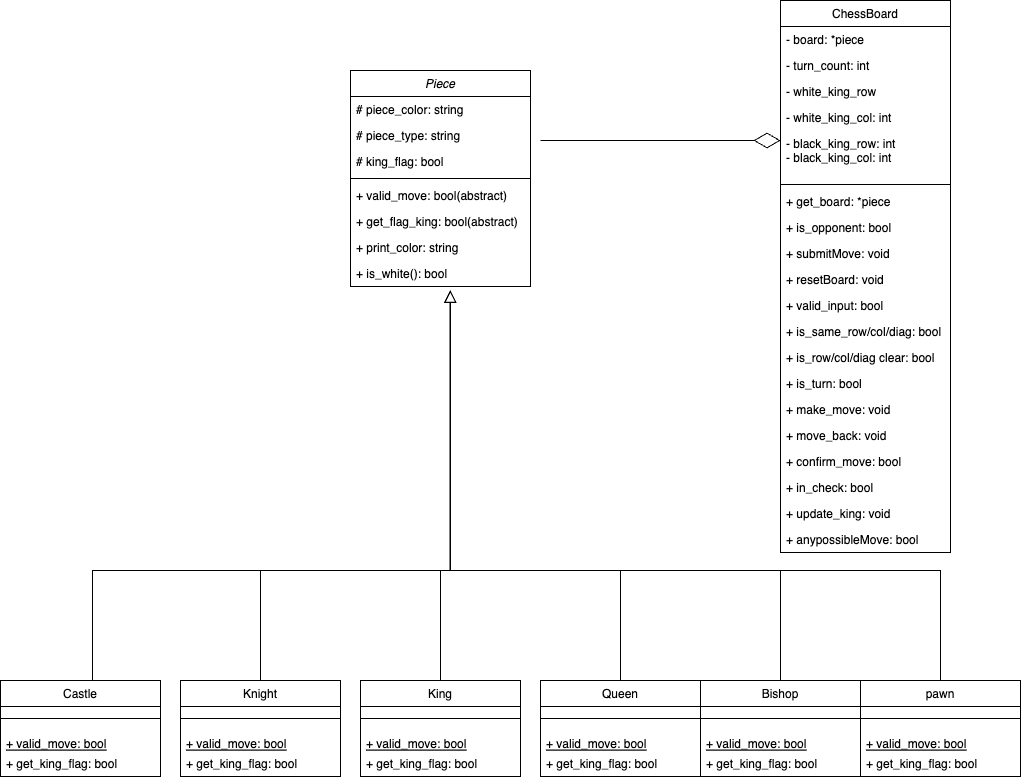

The diagram above was exported from draw.io. Its source (the exported page's mxGraphModel, read from the mxfile embedded in the PNG):
<mxGraphModel dx="2405" dy="1055" grid="1" gridSize="10" guides="1" tooltips="1" connect="1" arrows="1" fold="1" page="1" pageScale="1" pageWidth="827" pageHeight="1169" math="0" shadow="0">
  <root>
    <mxCell id="WIyWlLk6GJQsqaUBKTNV-0" />
    <mxCell id="WIyWlLk6GJQsqaUBKTNV-1" parent="WIyWlLk6GJQsqaUBKTNV-0" />
    <mxCell id="zkfFHV4jXpPFQw0GAbJ--0" value="Piece" style="swimlane;fontStyle=2;align=center;verticalAlign=top;childLayout=stackLayout;horizontal=1;startSize=26;horizontalStack=0;resizeParent=1;resizeLast=0;collapsible=1;marginBottom=0;rounded=0;shadow=0;strokeWidth=1;" parent="WIyWlLk6GJQsqaUBKTNV-1" vertex="1">
      <mxGeometry x="130" y="70" width="180" height="216" as="geometry">
        <mxRectangle x="230" y="140" width="160" height="26" as="alternateBounds" />
      </mxGeometry>
    </mxCell>
    <mxCell id="zkfFHV4jXpPFQw0GAbJ--1" value="# piece_color: string" style="text;align=left;verticalAlign=top;spacingLeft=4;spacingRight=4;overflow=hidden;rotatable=0;points=[[0,0.5],[1,0.5]];portConstraint=eastwest;" parent="zkfFHV4jXpPFQw0GAbJ--0" vertex="1">
      <mxGeometry y="26" width="180" height="26" as="geometry" />
    </mxCell>
    <mxCell id="zkfFHV4jXpPFQw0GAbJ--2" value="# piece_type: string" style="text;align=left;verticalAlign=top;spacingLeft=4;spacingRight=4;overflow=hidden;rotatable=0;points=[[0,0.5],[1,0.5]];portConstraint=eastwest;rounded=0;shadow=0;html=0;" parent="zkfFHV4jXpPFQw0GAbJ--0" vertex="1">
      <mxGeometry y="52" width="180" height="26" as="geometry" />
    </mxCell>
    <mxCell id="zkfFHV4jXpPFQw0GAbJ--3" value="# king_flag: bool" style="text;align=left;verticalAlign=top;spacingLeft=4;spacingRight=4;overflow=hidden;rotatable=0;points=[[0,0.5],[1,0.5]];portConstraint=eastwest;rounded=0;shadow=0;html=0;" parent="zkfFHV4jXpPFQw0GAbJ--0" vertex="1">
      <mxGeometry y="78" width="180" height="26" as="geometry" />
    </mxCell>
    <mxCell id="zkfFHV4jXpPFQw0GAbJ--4" value="" style="line;html=1;strokeWidth=1;align=left;verticalAlign=middle;spacingTop=-1;spacingLeft=3;spacingRight=3;rotatable=0;labelPosition=right;points=[];portConstraint=eastwest;" parent="zkfFHV4jXpPFQw0GAbJ--0" vertex="1">
      <mxGeometry y="104" width="180" height="8" as="geometry" />
    </mxCell>
    <mxCell id="zkfFHV4jXpPFQw0GAbJ--5" value="+ valid_move: bool(abstract)" style="text;align=left;verticalAlign=top;spacingLeft=4;spacingRight=4;overflow=hidden;rotatable=0;points=[[0,0.5],[1,0.5]];portConstraint=eastwest;" parent="zkfFHV4jXpPFQw0GAbJ--0" vertex="1">
      <mxGeometry y="112" width="180" height="26" as="geometry" />
    </mxCell>
    <mxCell id="O7QEaC46AH7mUcOu4aNX-1" value="+ get_flag_king: bool(abstract)" style="text;align=left;verticalAlign=top;spacingLeft=4;spacingRight=4;overflow=hidden;rotatable=0;points=[[0,0.5],[1,0.5]];portConstraint=eastwest;" vertex="1" parent="zkfFHV4jXpPFQw0GAbJ--0">
      <mxGeometry y="138" width="180" height="26" as="geometry" />
    </mxCell>
    <mxCell id="O7QEaC46AH7mUcOu4aNX-3" value="+ print_color: string" style="text;align=left;verticalAlign=top;spacingLeft=4;spacingRight=4;overflow=hidden;rotatable=0;points=[[0,0.5],[1,0.5]];portConstraint=eastwest;" vertex="1" parent="zkfFHV4jXpPFQw0GAbJ--0">
      <mxGeometry y="164" width="180" height="26" as="geometry" />
    </mxCell>
    <mxCell id="O7QEaC46AH7mUcOu4aNX-4" value="+ is_white(): bool&#10;" style="text;align=left;verticalAlign=top;spacingLeft=4;spacingRight=4;overflow=hidden;rotatable=0;points=[[0,0.5],[1,0.5]];portConstraint=eastwest;" vertex="1" parent="zkfFHV4jXpPFQw0GAbJ--0">
      <mxGeometry y="190" width="180" height="26" as="geometry" />
    </mxCell>
    <mxCell id="zkfFHV4jXpPFQw0GAbJ--6" value="Bishop" style="swimlane;fontStyle=0;align=center;verticalAlign=top;childLayout=stackLayout;horizontal=1;startSize=26;horizontalStack=0;resizeParent=1;resizeLast=0;collapsible=1;marginBottom=0;rounded=0;shadow=0;strokeWidth=1;" parent="WIyWlLk6GJQsqaUBKTNV-1" vertex="1">
      <mxGeometry x="480" y="680" width="160" height="96" as="geometry">
        <mxRectangle x="130" y="380" width="160" height="26" as="alternateBounds" />
      </mxGeometry>
    </mxCell>
    <mxCell id="zkfFHV4jXpPFQw0GAbJ--9" value="" style="line;html=1;strokeWidth=1;align=left;verticalAlign=middle;spacingTop=-1;spacingLeft=3;spacingRight=3;rotatable=0;labelPosition=right;points=[];portConstraint=eastwest;" parent="zkfFHV4jXpPFQw0GAbJ--6" vertex="1">
      <mxGeometry y="26" width="160" height="24" as="geometry" />
    </mxCell>
    <mxCell id="zkfFHV4jXpPFQw0GAbJ--10" value="+ valid_move: bool" style="text;align=left;verticalAlign=top;spacingLeft=4;spacingRight=4;overflow=hidden;rotatable=0;points=[[0,0.5],[1,0.5]];portConstraint=eastwest;fontStyle=4" parent="zkfFHV4jXpPFQw0GAbJ--6" vertex="1">
      <mxGeometry y="50" width="160" height="20" as="geometry" />
    </mxCell>
    <mxCell id="zkfFHV4jXpPFQw0GAbJ--11" value="+ get_king_flag: bool" style="text;align=left;verticalAlign=top;spacingLeft=4;spacingRight=4;overflow=hidden;rotatable=0;points=[[0,0.5],[1,0.5]];portConstraint=eastwest;" parent="zkfFHV4jXpPFQw0GAbJ--6" vertex="1">
      <mxGeometry y="70" width="160" height="26" as="geometry" />
    </mxCell>
    <mxCell id="zkfFHV4jXpPFQw0GAbJ--16" value="" style="endArrow=block;endSize=10;endFill=0;shadow=0;strokeWidth=1;rounded=0;curved=0;edgeStyle=elbowEdgeStyle;elbow=vertical;exitX=0.575;exitY=0.01;exitDx=0;exitDy=0;exitPerimeter=0;" parent="WIyWlLk6GJQsqaUBKTNV-1" source="O7QEaC46AH7mUcOu4aNX-33" edge="1">
      <mxGeometry width="160" relative="1" as="geometry">
        <mxPoint x="280" y="610" as="sourcePoint" />
        <mxPoint x="230" y="290" as="targetPoint" />
        <Array as="points">
          <mxPoint x="280" y="570" />
        </Array>
      </mxGeometry>
    </mxCell>
    <mxCell id="zkfFHV4jXpPFQw0GAbJ--17" value="ChessBoard" style="swimlane;fontStyle=0;align=center;verticalAlign=top;childLayout=stackLayout;horizontal=1;startSize=26;horizontalStack=0;resizeParent=1;resizeLast=0;collapsible=1;marginBottom=0;rounded=0;shadow=0;strokeWidth=1;" parent="WIyWlLk6GJQsqaUBKTNV-1" vertex="1">
      <mxGeometry x="560" width="170" height="552" as="geometry">
        <mxRectangle x="550" y="140" width="160" height="26" as="alternateBounds" />
      </mxGeometry>
    </mxCell>
    <mxCell id="zkfFHV4jXpPFQw0GAbJ--18" value="- board: *piece" style="text;align=left;verticalAlign=top;spacingLeft=4;spacingRight=4;overflow=hidden;rotatable=0;points=[[0,0.5],[1,0.5]];portConstraint=eastwest;" parent="zkfFHV4jXpPFQw0GAbJ--17" vertex="1">
      <mxGeometry y="26" width="170" height="26" as="geometry" />
    </mxCell>
    <mxCell id="zkfFHV4jXpPFQw0GAbJ--19" value="- turn_count: int" style="text;align=left;verticalAlign=top;spacingLeft=4;spacingRight=4;overflow=hidden;rotatable=0;points=[[0,0.5],[1,0.5]];portConstraint=eastwest;rounded=0;shadow=0;html=0;" parent="zkfFHV4jXpPFQw0GAbJ--17" vertex="1">
      <mxGeometry y="52" width="170" height="26" as="geometry" />
    </mxCell>
    <mxCell id="zkfFHV4jXpPFQw0GAbJ--20" value="- white_king_row&#10;" style="text;align=left;verticalAlign=top;spacingLeft=4;spacingRight=4;overflow=hidden;rotatable=0;points=[[0,0.5],[1,0.5]];portConstraint=eastwest;rounded=0;shadow=0;html=0;" parent="zkfFHV4jXpPFQw0GAbJ--17" vertex="1">
      <mxGeometry y="78" width="170" height="26" as="geometry" />
    </mxCell>
    <mxCell id="zkfFHV4jXpPFQw0GAbJ--21" value="- white_king_col: int" style="text;align=left;verticalAlign=top;spacingLeft=4;spacingRight=4;overflow=hidden;rotatable=0;points=[[0,0.5],[1,0.5]];portConstraint=eastwest;rounded=0;shadow=0;html=0;" parent="zkfFHV4jXpPFQw0GAbJ--17" vertex="1">
      <mxGeometry y="104" width="170" height="26" as="geometry" />
    </mxCell>
    <mxCell id="zkfFHV4jXpPFQw0GAbJ--24" value="- black_king_row: int&#10;- black_king_col: int&#10;&#10;" style="text;align=left;verticalAlign=top;spacingLeft=4;spacingRight=4;overflow=hidden;rotatable=0;points=[[0,0.5],[1,0.5]];portConstraint=eastwest;" parent="zkfFHV4jXpPFQw0GAbJ--17" vertex="1">
      <mxGeometry y="130" width="170" height="50" as="geometry" />
    </mxCell>
    <mxCell id="zkfFHV4jXpPFQw0GAbJ--23" value="" style="line;html=1;strokeWidth=1;align=left;verticalAlign=middle;spacingTop=-1;spacingLeft=3;spacingRight=3;rotatable=0;labelPosition=right;points=[];portConstraint=eastwest;" parent="zkfFHV4jXpPFQw0GAbJ--17" vertex="1">
      <mxGeometry y="180" width="170" height="8" as="geometry" />
    </mxCell>
    <mxCell id="O7QEaC46AH7mUcOu4aNX-15" value="+ get_board: *piece&#10;" style="text;align=left;verticalAlign=top;spacingLeft=4;spacingRight=4;overflow=hidden;rotatable=0;points=[[0,0.5],[1,0.5]];portConstraint=eastwest;rounded=0;shadow=0;html=0;" vertex="1" parent="zkfFHV4jXpPFQw0GAbJ--17">
      <mxGeometry y="188" width="170" height="26" as="geometry" />
    </mxCell>
    <mxCell id="O7QEaC46AH7mUcOu4aNX-16" value="+ is_opponent: bool&#10;" style="text;align=left;verticalAlign=top;spacingLeft=4;spacingRight=4;overflow=hidden;rotatable=0;points=[[0,0.5],[1,0.5]];portConstraint=eastwest;rounded=0;shadow=0;html=0;" vertex="1" parent="zkfFHV4jXpPFQw0GAbJ--17">
      <mxGeometry y="214" width="170" height="26" as="geometry" />
    </mxCell>
    <mxCell id="O7QEaC46AH7mUcOu4aNX-17" value="+ submitMove: void" style="text;align=left;verticalAlign=top;spacingLeft=4;spacingRight=4;overflow=hidden;rotatable=0;points=[[0,0.5],[1,0.5]];portConstraint=eastwest;rounded=0;shadow=0;html=0;" vertex="1" parent="zkfFHV4jXpPFQw0GAbJ--17">
      <mxGeometry y="240" width="170" height="26" as="geometry" />
    </mxCell>
    <mxCell id="O7QEaC46AH7mUcOu4aNX-19" value="+ resetBoard: void" style="text;align=left;verticalAlign=top;spacingLeft=4;spacingRight=4;overflow=hidden;rotatable=0;points=[[0,0.5],[1,0.5]];portConstraint=eastwest;rounded=0;shadow=0;html=0;" vertex="1" parent="zkfFHV4jXpPFQw0GAbJ--17">
      <mxGeometry y="266" width="170" height="26" as="geometry" />
    </mxCell>
    <mxCell id="O7QEaC46AH7mUcOu4aNX-20" value="+ valid_input: bool" style="text;align=left;verticalAlign=top;spacingLeft=4;spacingRight=4;overflow=hidden;rotatable=0;points=[[0,0.5],[1,0.5]];portConstraint=eastwest;rounded=0;shadow=0;html=0;" vertex="1" parent="zkfFHV4jXpPFQw0GAbJ--17">
      <mxGeometry y="292" width="170" height="26" as="geometry" />
    </mxCell>
    <mxCell id="O7QEaC46AH7mUcOu4aNX-21" value="+ is_same_row/col/diag: bool" style="text;align=left;verticalAlign=top;spacingLeft=4;spacingRight=4;overflow=hidden;rotatable=0;points=[[0,0.5],[1,0.5]];portConstraint=eastwest;rounded=0;shadow=0;html=0;" vertex="1" parent="zkfFHV4jXpPFQw0GAbJ--17">
      <mxGeometry y="318" width="170" height="26" as="geometry" />
    </mxCell>
    <mxCell id="O7QEaC46AH7mUcOu4aNX-23" value="+ is_row/col/diag clear: bool" style="text;align=left;verticalAlign=top;spacingLeft=4;spacingRight=4;overflow=hidden;rotatable=0;points=[[0,0.5],[1,0.5]];portConstraint=eastwest;rounded=0;shadow=0;html=0;" vertex="1" parent="zkfFHV4jXpPFQw0GAbJ--17">
      <mxGeometry y="344" width="170" height="26" as="geometry" />
    </mxCell>
    <mxCell id="O7QEaC46AH7mUcOu4aNX-24" value="+ is_turn: bool" style="text;align=left;verticalAlign=top;spacingLeft=4;spacingRight=4;overflow=hidden;rotatable=0;points=[[0,0.5],[1,0.5]];portConstraint=eastwest;rounded=0;shadow=0;html=0;" vertex="1" parent="zkfFHV4jXpPFQw0GAbJ--17">
      <mxGeometry y="370" width="170" height="26" as="geometry" />
    </mxCell>
    <mxCell id="O7QEaC46AH7mUcOu4aNX-25" value="+ make_move: void" style="text;align=left;verticalAlign=top;spacingLeft=4;spacingRight=4;overflow=hidden;rotatable=0;points=[[0,0.5],[1,0.5]];portConstraint=eastwest;rounded=0;shadow=0;html=0;" vertex="1" parent="zkfFHV4jXpPFQw0GAbJ--17">
      <mxGeometry y="396" width="170" height="26" as="geometry" />
    </mxCell>
    <mxCell id="O7QEaC46AH7mUcOu4aNX-26" value="+ move_back: void" style="text;align=left;verticalAlign=top;spacingLeft=4;spacingRight=4;overflow=hidden;rotatable=0;points=[[0,0.5],[1,0.5]];portConstraint=eastwest;rounded=0;shadow=0;html=0;" vertex="1" parent="zkfFHV4jXpPFQw0GAbJ--17">
      <mxGeometry y="422" width="170" height="26" as="geometry" />
    </mxCell>
    <mxCell id="O7QEaC46AH7mUcOu4aNX-27" value="+ confirm_move: bool" style="text;align=left;verticalAlign=top;spacingLeft=4;spacingRight=4;overflow=hidden;rotatable=0;points=[[0,0.5],[1,0.5]];portConstraint=eastwest;rounded=0;shadow=0;html=0;" vertex="1" parent="zkfFHV4jXpPFQw0GAbJ--17">
      <mxGeometry y="448" width="170" height="26" as="geometry" />
    </mxCell>
    <mxCell id="O7QEaC46AH7mUcOu4aNX-28" value="+ in_check: bool" style="text;align=left;verticalAlign=top;spacingLeft=4;spacingRight=4;overflow=hidden;rotatable=0;points=[[0,0.5],[1,0.5]];portConstraint=eastwest;rounded=0;shadow=0;html=0;" vertex="1" parent="zkfFHV4jXpPFQw0GAbJ--17">
      <mxGeometry y="474" width="170" height="26" as="geometry" />
    </mxCell>
    <mxCell id="O7QEaC46AH7mUcOu4aNX-29" value="+ update_king: void" style="text;align=left;verticalAlign=top;spacingLeft=4;spacingRight=4;overflow=hidden;rotatable=0;points=[[0,0.5],[1,0.5]];portConstraint=eastwest;rounded=0;shadow=0;html=0;" vertex="1" parent="zkfFHV4jXpPFQw0GAbJ--17">
      <mxGeometry y="500" width="170" height="26" as="geometry" />
    </mxCell>
    <mxCell id="O7QEaC46AH7mUcOu4aNX-30" value="+ anypossibleMove: bool" style="text;align=left;verticalAlign=top;spacingLeft=4;spacingRight=4;overflow=hidden;rotatable=0;points=[[0,0.5],[1,0.5]];portConstraint=eastwest;rounded=0;shadow=0;html=0;" vertex="1" parent="zkfFHV4jXpPFQw0GAbJ--17">
      <mxGeometry y="526" width="170" height="26" as="geometry" />
    </mxCell>
    <mxCell id="O7QEaC46AH7mUcOu4aNX-5" value="" style="endArrow=diamondThin;endFill=0;endSize=24;html=1;rounded=0;entryX=-0.025;entryY=0;entryDx=0;entryDy=0;entryPerimeter=0;" edge="1" parent="WIyWlLk6GJQsqaUBKTNV-1">
      <mxGeometry width="160" relative="1" as="geometry">
        <mxPoint x="320" y="140" as="sourcePoint" />
        <mxPoint x="560" y="140" as="targetPoint" />
      </mxGeometry>
    </mxCell>
    <mxCell id="O7QEaC46AH7mUcOu4aNX-33" value="Castle" style="swimlane;fontStyle=0;align=center;verticalAlign=top;childLayout=stackLayout;horizontal=1;startSize=26;horizontalStack=0;resizeParent=1;resizeLast=0;collapsible=1;marginBottom=0;rounded=0;shadow=0;strokeWidth=1;" vertex="1" parent="WIyWlLk6GJQsqaUBKTNV-1">
      <mxGeometry x="-220" y="680" width="160" height="96" as="geometry">
        <mxRectangle x="130" y="380" width="160" height="26" as="alternateBounds" />
      </mxGeometry>
    </mxCell>
    <mxCell id="O7QEaC46AH7mUcOu4aNX-34" value="" style="line;html=1;strokeWidth=1;align=left;verticalAlign=middle;spacingTop=-1;spacingLeft=3;spacingRight=3;rotatable=0;labelPosition=right;points=[];portConstraint=eastwest;" vertex="1" parent="O7QEaC46AH7mUcOu4aNX-33">
      <mxGeometry y="26" width="160" height="24" as="geometry" />
    </mxCell>
    <mxCell id="O7QEaC46AH7mUcOu4aNX-35" value="+ valid_move: bool" style="text;align=left;verticalAlign=top;spacingLeft=4;spacingRight=4;overflow=hidden;rotatable=0;points=[[0,0.5],[1,0.5]];portConstraint=eastwest;fontStyle=4" vertex="1" parent="O7QEaC46AH7mUcOu4aNX-33">
      <mxGeometry y="50" width="160" height="20" as="geometry" />
    </mxCell>
    <mxCell id="O7QEaC46AH7mUcOu4aNX-36" value="+ get_king_flag: bool" style="text;align=left;verticalAlign=top;spacingLeft=4;spacingRight=4;overflow=hidden;rotatable=0;points=[[0,0.5],[1,0.5]];portConstraint=eastwest;" vertex="1" parent="O7QEaC46AH7mUcOu4aNX-33">
      <mxGeometry y="70" width="160" height="26" as="geometry" />
    </mxCell>
    <mxCell id="O7QEaC46AH7mUcOu4aNX-37" value="King" style="swimlane;fontStyle=0;align=center;verticalAlign=top;childLayout=stackLayout;horizontal=1;startSize=26;horizontalStack=0;resizeParent=1;resizeLast=0;collapsible=1;marginBottom=0;rounded=0;shadow=0;strokeWidth=1;" vertex="1" parent="WIyWlLk6GJQsqaUBKTNV-1">
      <mxGeometry x="140" y="680" width="160" height="96" as="geometry">
        <mxRectangle x="130" y="380" width="160" height="26" as="alternateBounds" />
      </mxGeometry>
    </mxCell>
    <mxCell id="O7QEaC46AH7mUcOu4aNX-38" value="" style="line;html=1;strokeWidth=1;align=left;verticalAlign=middle;spacingTop=-1;spacingLeft=3;spacingRight=3;rotatable=0;labelPosition=right;points=[];portConstraint=eastwest;" vertex="1" parent="O7QEaC46AH7mUcOu4aNX-37">
      <mxGeometry y="26" width="160" height="24" as="geometry" />
    </mxCell>
    <mxCell id="O7QEaC46AH7mUcOu4aNX-39" value="+ valid_move: bool" style="text;align=left;verticalAlign=top;spacingLeft=4;spacingRight=4;overflow=hidden;rotatable=0;points=[[0,0.5],[1,0.5]];portConstraint=eastwest;fontStyle=4" vertex="1" parent="O7QEaC46AH7mUcOu4aNX-37">
      <mxGeometry y="50" width="160" height="20" as="geometry" />
    </mxCell>
    <mxCell id="O7QEaC46AH7mUcOu4aNX-40" value="+ get_king_flag: bool" style="text;align=left;verticalAlign=top;spacingLeft=4;spacingRight=4;overflow=hidden;rotatable=0;points=[[0,0.5],[1,0.5]];portConstraint=eastwest;" vertex="1" parent="O7QEaC46AH7mUcOu4aNX-37">
      <mxGeometry y="70" width="160" height="26" as="geometry" />
    </mxCell>
    <mxCell id="O7QEaC46AH7mUcOu4aNX-48" value="Knight" style="swimlane;fontStyle=0;align=center;verticalAlign=top;childLayout=stackLayout;horizontal=1;startSize=26;horizontalStack=0;resizeParent=1;resizeLast=0;collapsible=1;marginBottom=0;rounded=0;shadow=0;strokeWidth=1;" vertex="1" parent="WIyWlLk6GJQsqaUBKTNV-1">
      <mxGeometry x="-40" y="680" width="160" height="96" as="geometry">
        <mxRectangle x="130" y="380" width="160" height="26" as="alternateBounds" />
      </mxGeometry>
    </mxCell>
    <mxCell id="O7QEaC46AH7mUcOu4aNX-49" value="" style="line;html=1;strokeWidth=1;align=left;verticalAlign=middle;spacingTop=-1;spacingLeft=3;spacingRight=3;rotatable=0;labelPosition=right;points=[];portConstraint=eastwest;" vertex="1" parent="O7QEaC46AH7mUcOu4aNX-48">
      <mxGeometry y="26" width="160" height="24" as="geometry" />
    </mxCell>
    <mxCell id="O7QEaC46AH7mUcOu4aNX-50" value="+ valid_move: bool" style="text;align=left;verticalAlign=top;spacingLeft=4;spacingRight=4;overflow=hidden;rotatable=0;points=[[0,0.5],[1,0.5]];portConstraint=eastwest;fontStyle=4" vertex="1" parent="O7QEaC46AH7mUcOu4aNX-48">
      <mxGeometry y="50" width="160" height="20" as="geometry" />
    </mxCell>
    <mxCell id="O7QEaC46AH7mUcOu4aNX-51" value="+ get_king_flag: bool" style="text;align=left;verticalAlign=top;spacingLeft=4;spacingRight=4;overflow=hidden;rotatable=0;points=[[0,0.5],[1,0.5]];portConstraint=eastwest;" vertex="1" parent="O7QEaC46AH7mUcOu4aNX-48">
      <mxGeometry y="70" width="160" height="26" as="geometry" />
    </mxCell>
    <mxCell id="O7QEaC46AH7mUcOu4aNX-52" value="Queen" style="swimlane;fontStyle=0;align=center;verticalAlign=top;childLayout=stackLayout;horizontal=1;startSize=26;horizontalStack=0;resizeParent=1;resizeLast=0;collapsible=1;marginBottom=0;rounded=0;shadow=0;strokeWidth=1;" vertex="1" parent="WIyWlLk6GJQsqaUBKTNV-1">
      <mxGeometry x="320" y="680" width="160" height="96" as="geometry">
        <mxRectangle x="130" y="380" width="160" height="26" as="alternateBounds" />
      </mxGeometry>
    </mxCell>
    <mxCell id="O7QEaC46AH7mUcOu4aNX-53" value="" style="line;html=1;strokeWidth=1;align=left;verticalAlign=middle;spacingTop=-1;spacingLeft=3;spacingRight=3;rotatable=0;labelPosition=right;points=[];portConstraint=eastwest;" vertex="1" parent="O7QEaC46AH7mUcOu4aNX-52">
      <mxGeometry y="26" width="160" height="24" as="geometry" />
    </mxCell>
    <mxCell id="O7QEaC46AH7mUcOu4aNX-54" value="+ valid_move: bool" style="text;align=left;verticalAlign=top;spacingLeft=4;spacingRight=4;overflow=hidden;rotatable=0;points=[[0,0.5],[1,0.5]];portConstraint=eastwest;fontStyle=4" vertex="1" parent="O7QEaC46AH7mUcOu4aNX-52">
      <mxGeometry y="50" width="160" height="20" as="geometry" />
    </mxCell>
    <mxCell id="O7QEaC46AH7mUcOu4aNX-55" value="+ get_king_flag: bool" style="text;align=left;verticalAlign=top;spacingLeft=4;spacingRight=4;overflow=hidden;rotatable=0;points=[[0,0.5],[1,0.5]];portConstraint=eastwest;" vertex="1" parent="O7QEaC46AH7mUcOu4aNX-52">
      <mxGeometry y="70" width="160" height="26" as="geometry" />
    </mxCell>
    <mxCell id="O7QEaC46AH7mUcOu4aNX-58" value="pawn&#10;" style="swimlane;fontStyle=0;align=center;verticalAlign=top;childLayout=stackLayout;horizontal=1;startSize=26;horizontalStack=0;resizeParent=1;resizeLast=0;collapsible=1;marginBottom=0;rounded=0;shadow=0;strokeWidth=1;" vertex="1" parent="WIyWlLk6GJQsqaUBKTNV-1">
      <mxGeometry x="640" y="680" width="160" height="96" as="geometry">
        <mxRectangle x="130" y="380" width="160" height="26" as="alternateBounds" />
      </mxGeometry>
    </mxCell>
    <mxCell id="O7QEaC46AH7mUcOu4aNX-59" value="" style="line;html=1;strokeWidth=1;align=left;verticalAlign=middle;spacingTop=-1;spacingLeft=3;spacingRight=3;rotatable=0;labelPosition=right;points=[];portConstraint=eastwest;" vertex="1" parent="O7QEaC46AH7mUcOu4aNX-58">
      <mxGeometry y="26" width="160" height="24" as="geometry" />
    </mxCell>
    <mxCell id="O7QEaC46AH7mUcOu4aNX-60" value="+ valid_move: bool" style="text;align=left;verticalAlign=top;spacingLeft=4;spacingRight=4;overflow=hidden;rotatable=0;points=[[0,0.5],[1,0.5]];portConstraint=eastwest;fontStyle=4" vertex="1" parent="O7QEaC46AH7mUcOu4aNX-58">
      <mxGeometry y="50" width="160" height="20" as="geometry" />
    </mxCell>
    <mxCell id="O7QEaC46AH7mUcOu4aNX-61" value="+ get_king_flag: bool" style="text;align=left;verticalAlign=top;spacingLeft=4;spacingRight=4;overflow=hidden;rotatable=0;points=[[0,0.5],[1,0.5]];portConstraint=eastwest;" vertex="1" parent="O7QEaC46AH7mUcOu4aNX-58">
      <mxGeometry y="70" width="160" height="26" as="geometry" />
    </mxCell>
    <mxCell id="O7QEaC46AH7mUcOu4aNX-63" value="" style="endArrow=block;endSize=10;endFill=0;shadow=0;strokeWidth=1;rounded=0;curved=0;edgeStyle=elbowEdgeStyle;elbow=vertical;exitX=0.5;exitY=0;exitDx=0;exitDy=0;entryX=0.553;entryY=1.139;entryDx=0;entryDy=0;entryPerimeter=0;" edge="1" parent="WIyWlLk6GJQsqaUBKTNV-1" source="O7QEaC46AH7mUcOu4aNX-58" target="O7QEaC46AH7mUcOu4aNX-4">
      <mxGeometry width="160" relative="1" as="geometry">
        <mxPoint x="580" y="650" as="sourcePoint" />
        <mxPoint x="280" y="290" as="targetPoint" />
        <Array as="points">
          <mxPoint x="430" y="570" />
        </Array>
      </mxGeometry>
    </mxCell>
    <mxCell id="O7QEaC46AH7mUcOu4aNX-64" value="" style="endArrow=none;html=1;rounded=0;" edge="1" parent="WIyWlLk6GJQsqaUBKTNV-1">
      <mxGeometry width="50" height="50" relative="1" as="geometry">
        <mxPoint x="400" y="680" as="sourcePoint" />
        <mxPoint x="400" y="570" as="targetPoint" />
      </mxGeometry>
    </mxCell>
    <mxCell id="O7QEaC46AH7mUcOu4aNX-66" value="" style="endArrow=none;html=1;rounded=0;exitX=0.5;exitY=0;exitDx=0;exitDy=0;" edge="1" parent="WIyWlLk6GJQsqaUBKTNV-1" source="O7QEaC46AH7mUcOu4aNX-48">
      <mxGeometry width="50" height="50" relative="1" as="geometry">
        <mxPoint x="470" y="688" as="sourcePoint" />
        <mxPoint x="40" y="570" as="targetPoint" />
      </mxGeometry>
    </mxCell>
    <mxCell id="O7QEaC46AH7mUcOu4aNX-67" value="" style="endArrow=none;html=1;rounded=0;exitX=0.5;exitY=0;exitDx=0;exitDy=0;" edge="1" parent="WIyWlLk6GJQsqaUBKTNV-1" source="O7QEaC46AH7mUcOu4aNX-37">
      <mxGeometry width="50" height="50" relative="1" as="geometry">
        <mxPoint x="480" y="360" as="sourcePoint" />
        <mxPoint x="220" y="570" as="targetPoint" />
        <Array as="points">
          <mxPoint x="220" y="600" />
          <mxPoint x="220" y="570" />
        </Array>
      </mxGeometry>
    </mxCell>
    <mxCell id="O7QEaC46AH7mUcOu4aNX-72" value="" style="endArrow=none;html=1;rounded=0;exitX=0.5;exitY=0;exitDx=0;exitDy=0;" edge="1" parent="WIyWlLk6GJQsqaUBKTNV-1" source="zkfFHV4jXpPFQw0GAbJ--6">
      <mxGeometry width="50" height="50" relative="1" as="geometry">
        <mxPoint x="470" y="420" as="sourcePoint" />
        <mxPoint x="560" y="570" as="targetPoint" />
        <Array as="points">
          <mxPoint x="560" y="570" />
        </Array>
      </mxGeometry>
    </mxCell>
  </root>
</mxGraphModel>